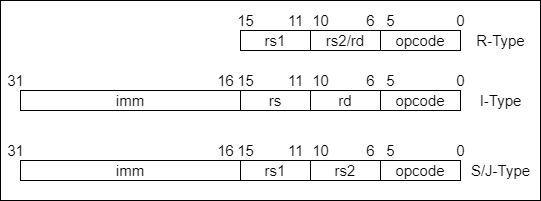

The diagram above was exported from draw.io. Its source (the exported page's mxGraphModel, read from the mxfile embedded in the PNG):
<mxGraphModel dx="651" dy="1142" grid="1" gridSize="10" guides="1" tooltips="1" connect="1" arrows="1" fold="1" page="1" pageScale="1" pageWidth="827" pageHeight="1169" background="none" math="0" shadow="0">
  <root>
    <mxCell id="0" />
    <mxCell id="1" parent="0" />
    <mxCell id="85" value="" style="rounded=0;whiteSpace=wrap;html=1;" vertex="1" parent="1">
      <mxGeometry x="20" y="510" width="540" height="200" as="geometry" />
    </mxCell>
    <mxCell id="2" value="&lt;font style=&quot;font-size: 15px&quot;&gt;opcode&lt;/font&gt;" style="rounded=0;whiteSpace=wrap;html=1;" parent="1" vertex="1">
      <mxGeometry x="400" y="540" width="80" height="20" as="geometry" />
    </mxCell>
    <mxCell id="3" value="0" style="text;html=1;align=center;verticalAlign=middle;resizable=0;points=[];autosize=1;strokeColor=none;fillColor=none;fontSize=15;" parent="1" vertex="1">
      <mxGeometry x="470" y="520" width="20" height="20" as="geometry" />
    </mxCell>
    <mxCell id="4" value="5" style="text;html=1;align=center;verticalAlign=middle;resizable=0;points=[];autosize=1;strokeColor=none;fillColor=none;fontSize=15;" parent="1" vertex="1">
      <mxGeometry x="400" y="520" width="20" height="20" as="geometry" />
    </mxCell>
    <mxCell id="5" value="R-Type" style="text;html=1;align=center;verticalAlign=middle;resizable=0;points=[];autosize=1;strokeColor=none;fillColor=none;fontSize=15;" parent="1" vertex="1">
      <mxGeometry x="490" y="540" width="60" height="20" as="geometry" />
    </mxCell>
    <mxCell id="6" value="&lt;font style=&quot;font-size: 15px&quot;&gt;rs2/rd&lt;/font&gt;" style="rounded=0;whiteSpace=wrap;html=1;" parent="1" vertex="1">
      <mxGeometry x="330" y="540" width="70" height="20" as="geometry" />
    </mxCell>
    <mxCell id="8" value="&lt;font style=&quot;font-size: 15px&quot;&gt;rs1&lt;/font&gt;" style="rounded=0;whiteSpace=wrap;html=1;" parent="1" vertex="1">
      <mxGeometry x="260" y="540" width="70" height="20" as="geometry" />
    </mxCell>
    <mxCell id="9" value="6" style="text;html=1;align=center;verticalAlign=middle;resizable=0;points=[];autosize=1;strokeColor=none;fillColor=none;fontSize=15;" parent="1" vertex="1">
      <mxGeometry x="380" y="520" width="20" height="20" as="geometry" />
    </mxCell>
    <mxCell id="10" value="10" style="text;html=1;align=center;verticalAlign=middle;resizable=0;points=[];autosize=1;strokeColor=none;fillColor=none;fontSize=15;" parent="1" vertex="1">
      <mxGeometry x="325" y="520" width="30" height="20" as="geometry" />
    </mxCell>
    <mxCell id="11" value="11" style="text;html=1;align=center;verticalAlign=middle;resizable=0;points=[];autosize=1;strokeColor=none;fillColor=none;fontSize=15;" parent="1" vertex="1">
      <mxGeometry x="300" y="520" width="30" height="20" as="geometry" />
    </mxCell>
    <mxCell id="12" value="15" style="text;html=1;align=center;verticalAlign=middle;resizable=0;points=[];autosize=1;strokeColor=none;fillColor=none;fontSize=15;" parent="1" vertex="1">
      <mxGeometry x="250" y="520" width="30" height="20" as="geometry" />
    </mxCell>
    <mxCell id="13" value="&lt;font style=&quot;font-size: 15px&quot;&gt;opcode&lt;/font&gt;" style="rounded=0;whiteSpace=wrap;html=1;" parent="1" vertex="1">
      <mxGeometry x="400" y="600" width="80" height="20" as="geometry" />
    </mxCell>
    <mxCell id="14" value="0" style="text;html=1;align=center;verticalAlign=middle;resizable=0;points=[];autosize=1;strokeColor=none;fillColor=none;fontSize=15;" parent="1" vertex="1">
      <mxGeometry x="470" y="580" width="20" height="20" as="geometry" />
    </mxCell>
    <mxCell id="15" value="5" style="text;html=1;align=center;verticalAlign=middle;resizable=0;points=[];autosize=1;strokeColor=none;fillColor=none;fontSize=15;" parent="1" vertex="1">
      <mxGeometry x="400" y="580" width="20" height="20" as="geometry" />
    </mxCell>
    <mxCell id="16" value="I-Type" style="text;html=1;align=center;verticalAlign=middle;resizable=0;points=[];autosize=1;strokeColor=none;fillColor=none;fontSize=15;" parent="1" vertex="1">
      <mxGeometry x="490" y="600" width="60" height="20" as="geometry" />
    </mxCell>
    <mxCell id="17" value="&lt;font style=&quot;font-size: 15px&quot;&gt;rd&lt;/font&gt;" style="rounded=0;whiteSpace=wrap;html=1;" parent="1" vertex="1">
      <mxGeometry x="330" y="600" width="70" height="20" as="geometry" />
    </mxCell>
    <mxCell id="18" value="&lt;font style=&quot;font-size: 15px&quot;&gt;rs&lt;/font&gt;" style="rounded=0;whiteSpace=wrap;html=1;" parent="1" vertex="1">
      <mxGeometry x="260" y="600" width="70" height="20" as="geometry" />
    </mxCell>
    <mxCell id="19" value="6" style="text;html=1;align=center;verticalAlign=middle;resizable=0;points=[];autosize=1;strokeColor=none;fillColor=none;fontSize=15;" parent="1" vertex="1">
      <mxGeometry x="380" y="580" width="20" height="20" as="geometry" />
    </mxCell>
    <mxCell id="20" value="10" style="text;html=1;align=center;verticalAlign=middle;resizable=0;points=[];autosize=1;strokeColor=none;fillColor=none;fontSize=15;" parent="1" vertex="1">
      <mxGeometry x="325" y="580" width="30" height="20" as="geometry" />
    </mxCell>
    <mxCell id="21" value="11" style="text;html=1;align=center;verticalAlign=middle;resizable=0;points=[];autosize=1;strokeColor=none;fillColor=none;fontSize=15;" parent="1" vertex="1">
      <mxGeometry x="300" y="580" width="30" height="20" as="geometry" />
    </mxCell>
    <mxCell id="22" value="15" style="text;html=1;align=center;verticalAlign=middle;resizable=0;points=[];autosize=1;strokeColor=none;fillColor=none;fontSize=15;" parent="1" vertex="1">
      <mxGeometry x="250" y="580" width="30" height="20" as="geometry" />
    </mxCell>
    <mxCell id="33" value="imm" style="rounded=0;whiteSpace=wrap;html=1;fontSize=15;" parent="1" vertex="1">
      <mxGeometry x="40" y="600" width="220" height="20" as="geometry" />
    </mxCell>
    <mxCell id="34" value="31" style="text;html=1;align=center;verticalAlign=middle;resizable=0;points=[];autosize=1;strokeColor=none;fillColor=none;fontSize=15;" parent="1" vertex="1">
      <mxGeometry x="20" y="580" width="30" height="20" as="geometry" />
    </mxCell>
    <mxCell id="35" value="16" style="text;html=1;align=center;verticalAlign=middle;resizable=0;points=[];autosize=1;strokeColor=none;fillColor=none;fontSize=15;" parent="1" vertex="1">
      <mxGeometry x="230" y="580" width="30" height="20" as="geometry" />
    </mxCell>
    <mxCell id="59" value="&lt;font style=&quot;font-size: 15px&quot;&gt;opcode&lt;/font&gt;" style="rounded=0;whiteSpace=wrap;html=1;" parent="1" vertex="1">
      <mxGeometry x="400" y="670" width="80" height="20" as="geometry" />
    </mxCell>
    <mxCell id="60" value="0" style="text;html=1;align=center;verticalAlign=middle;resizable=0;points=[];autosize=1;strokeColor=none;fillColor=none;fontSize=15;" parent="1" vertex="1">
      <mxGeometry x="470" y="650" width="20" height="20" as="geometry" />
    </mxCell>
    <mxCell id="61" value="5" style="text;html=1;align=center;verticalAlign=middle;resizable=0;points=[];autosize=1;strokeColor=none;fillColor=none;fontSize=15;" parent="1" vertex="1">
      <mxGeometry x="400" y="650" width="20" height="20" as="geometry" />
    </mxCell>
    <mxCell id="62" value="S/J-Type" style="text;html=1;align=center;verticalAlign=middle;resizable=0;points=[];autosize=1;strokeColor=none;fillColor=none;fontSize=15;" parent="1" vertex="1">
      <mxGeometry x="485" y="670" width="70" height="20" as="geometry" />
    </mxCell>
    <mxCell id="63" value="&lt;font style=&quot;font-size: 15px&quot;&gt;rs2&lt;/font&gt;" style="rounded=0;whiteSpace=wrap;html=1;" parent="1" vertex="1">
      <mxGeometry x="330" y="670" width="70" height="20" as="geometry" />
    </mxCell>
    <mxCell id="64" value="&lt;font style=&quot;font-size: 15px&quot;&gt;rs1&lt;/font&gt;" style="rounded=0;whiteSpace=wrap;html=1;" parent="1" vertex="1">
      <mxGeometry x="260" y="670" width="70" height="20" as="geometry" />
    </mxCell>
    <mxCell id="65" value="6" style="text;html=1;align=center;verticalAlign=middle;resizable=0;points=[];autosize=1;strokeColor=none;fillColor=none;fontSize=15;" parent="1" vertex="1">
      <mxGeometry x="380" y="650" width="20" height="20" as="geometry" />
    </mxCell>
    <mxCell id="66" value="10" style="text;html=1;align=center;verticalAlign=middle;resizable=0;points=[];autosize=1;strokeColor=none;fillColor=none;fontSize=15;" parent="1" vertex="1">
      <mxGeometry x="325" y="650" width="30" height="20" as="geometry" />
    </mxCell>
    <mxCell id="67" value="11" style="text;html=1;align=center;verticalAlign=middle;resizable=0;points=[];autosize=1;strokeColor=none;fillColor=none;fontSize=15;" parent="1" vertex="1">
      <mxGeometry x="300" y="650" width="30" height="20" as="geometry" />
    </mxCell>
    <mxCell id="68" value="15" style="text;html=1;align=center;verticalAlign=middle;resizable=0;points=[];autosize=1;strokeColor=none;fillColor=none;fontSize=15;" parent="1" vertex="1">
      <mxGeometry x="250" y="650" width="30" height="20" as="geometry" />
    </mxCell>
    <mxCell id="82" value="imm" style="rounded=0;whiteSpace=wrap;html=1;fontSize=15;" parent="1" vertex="1">
      <mxGeometry x="40" y="670" width="220" height="20" as="geometry" />
    </mxCell>
    <mxCell id="83" value="31" style="text;html=1;align=center;verticalAlign=middle;resizable=0;points=[];autosize=1;strokeColor=none;fillColor=none;fontSize=15;" parent="1" vertex="1">
      <mxGeometry x="20" y="650" width="30" height="20" as="geometry" />
    </mxCell>
    <mxCell id="84" value="16" style="text;html=1;align=center;verticalAlign=middle;resizable=0;points=[];autosize=1;strokeColor=none;fillColor=none;fontSize=15;" parent="1" vertex="1">
      <mxGeometry x="230" y="650" width="30" height="20" as="geometry" />
    </mxCell>
  </root>
</mxGraphModel>